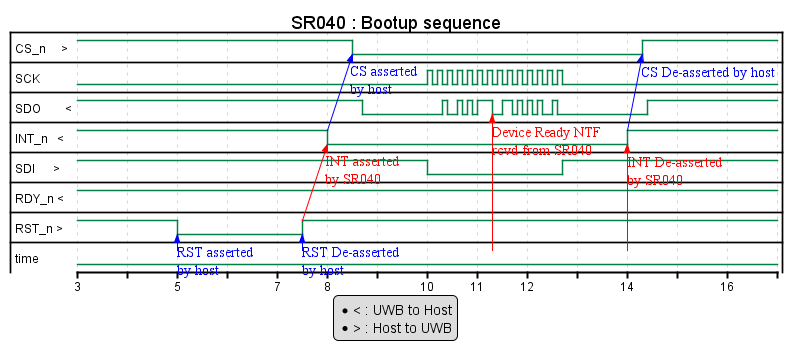

The diagram above was rendered by PlantUML. Its source (embedded in the PNG):
@startuml

title SR040 : Bootup sequence

binary "CS_n     >" as CS_n
binary "SCK" as SCK
binary "SDO        <" as SDO
binary "INT_n   <" as INT_n
binary "SDI      >" as SDI
binary "RDY_n <" as RDY_n
binary "RST_n >" as RST_n
binary "time" as time

CS_n is high
SCK is low
SDO is high
INT_n is high
SDI is high
RDY_n is high
RST_n is high
time is low

@5 as :RST_n_asserted
@7.5 as :RST_n_deasserted
@8 as :INT_n_asserted
@8.5 as :CS_n_asserted
@10 as :SCK_starts
@10.3 as :SDO_starts
@14 as :INT_n_deasserted
@14.3 as :CS_n_deasserted

@3

@:RST_n_asserted
RST_n is low

@:RST_n_deasserted
RST_n is high

@:INT_n_asserted
INT_n is low

@:CS_n_asserted
CS_n is low

@SCK
@:SCK_starts
+0 is high
+0.1 is low
+0.1 is high
+0.1 is low
+0.1 is high
+0.1 is low
+0.1 is high
+0.1 is low
+0.1 is high
+0.1 is low
+0.1 is high
+0.1 is low
+0.1 is high
+0.1 is low
+0.1 is high
+0.1 is low
+0.1 is high
+0.1 is low
+0.1 is high
+0.1 is low
+0.1 is high
+0.1 is low
+0.1 is high
+0.1 is low
+0.1 is high
+0.1 is low
+0.1 is high
+0.1 is low

@:CS_n_asserted
@+0.2
SDO is low

@SDO
@:SDO_starts
+0 is high
+0.1 is low
+0.2 is high
+0.1 is low
+0.1 is high
+0.1 is low
+0.1 is high
+0.3 is low
+0.2 is high
+0.2 is low
+0.1 is high
+0.1 is low
+0.1 is high
+0.1 is low
+0.1 is high
+0.1 is low
+0.2 is high
+0.1 is low

@:SCK_starts
SDI is low

@+2.7
SDI is high

@:INT_n_deasserted
INT_n is high

@:CS_n_deasserted
CS_n is high

@+0.1
SDO is high

@+2

@:RST_n_asserted
time -> RST_n : RST asserted \nby host

@:RST_n_deasserted
time -> RST_n : RST De-asserted \nby host
RST_n -[#red]> INT_n@:INT_n_asserted : INT asserted \nby SR040

@:INT_n_asserted
INT_n -> CS_n@:CS_n_asserted : CS asserted \nby host

@11.3
time -[#red]> SDO : Device Ready NTF \nrcvd from SR040

@:INT_n_deasserted
time -[#red]> INT_n : INT De-asserted \nby SR040
INT_n -> CS_n@:CS_n_deasserted : CS De-asserted by host

legend
* < : UWB to Host
* > : Host to UWB
end legend

@enduml